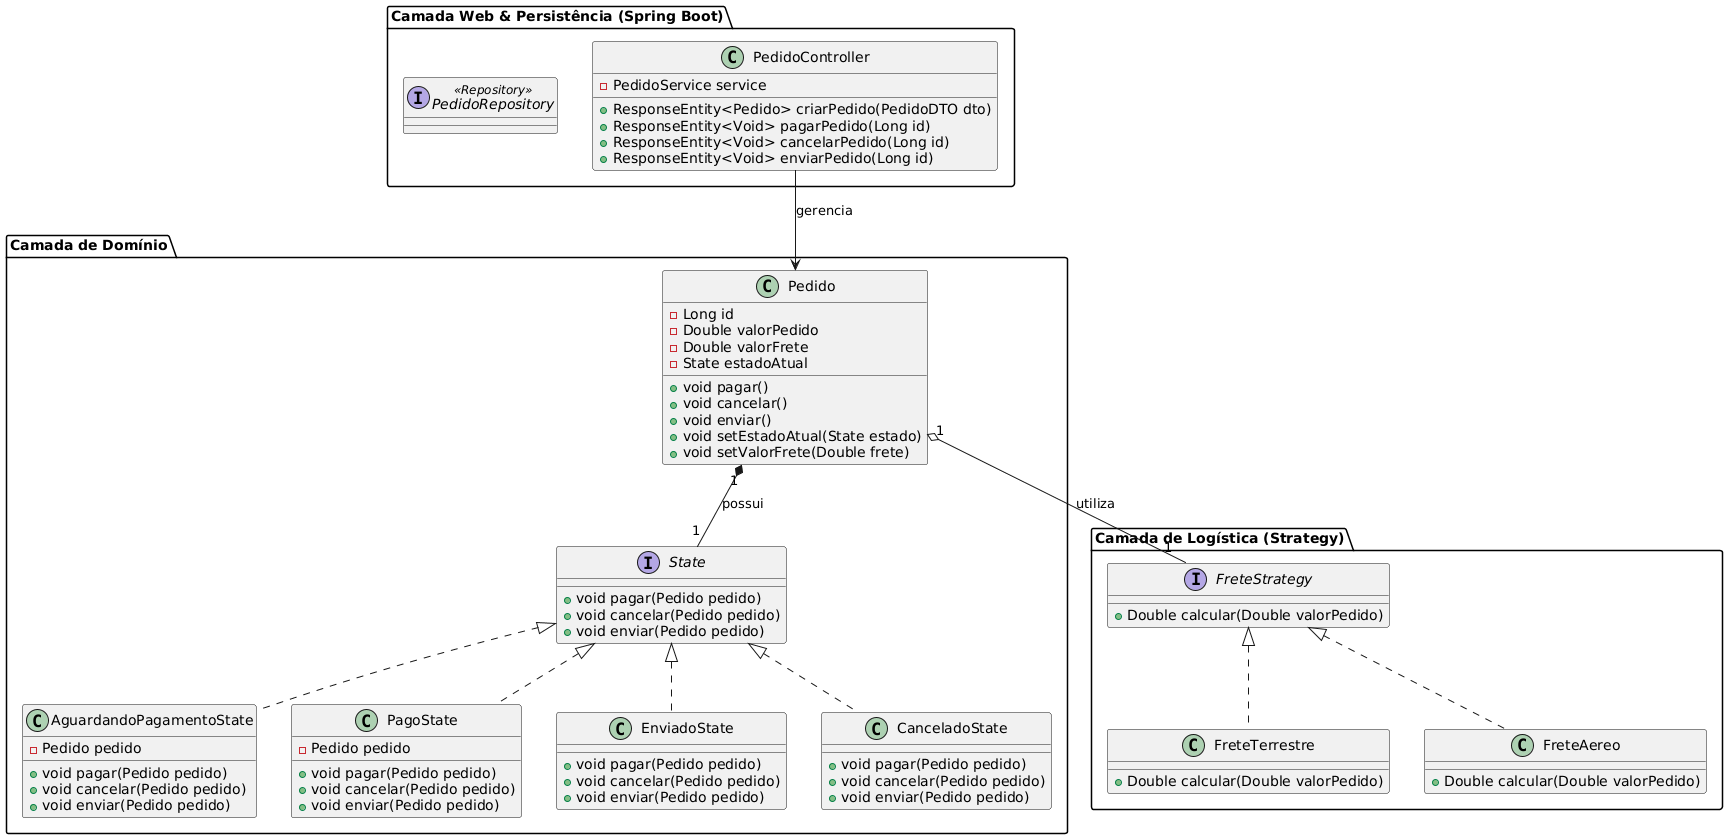

The diagram above was rendered by PlantUML. Its source (embedded in the PNG):
@startuml
package "Camada de Domínio" {
    class Pedido {
        - Long id
        - Double valorPedido
        - Double valorFrete
        - State estadoAtual
        + void pagar()
        + void cancelar()
        + void enviar()
        + void setEstadoAtual(State estado)
        + void setValorFrete(Double frete)
    }

    interface State {
        + void pagar(Pedido pedido)
        + void cancelar(Pedido pedido)
        + void enviar(Pedido pedido)
    }

    class AguardandoPagamentoState implements State {
        - Pedido pedido
        + void pagar(Pedido pedido)
        + void cancelar(Pedido pedido)
        + void enviar(Pedido pedido)
    }

    class PagoState implements State {
        - Pedido pedido
        + void pagar(Pedido pedido)
        + void cancelar(Pedido pedido)
        + void enviar(Pedido pedido)
    }

    class EnviadoState implements State {
        + void pagar(Pedido pedido)
        + void cancelar(Pedido pedido)
        + void enviar(Pedido pedido)
    }

    class CanceladoState implements State {
        + void pagar(Pedido pedido)
        + void cancelar(Pedido pedido)
        + void enviar(Pedido pedido)
    }
}

package "Camada de Logística (Strategy)" {
    interface FreteStrategy {
        + Double calcular(Double valorPedido)
    }

    class FreteTerrestre implements FreteStrategy {
        + Double calcular(Double valorPedido)
    }

    class FreteAereo implements FreteStrategy {
        + Double calcular(Double valorPedido)
    }
}

package "Camada Web & Persistência (Spring Boot)" {
    class PedidoController {
        - PedidoService service
        + ResponseEntity<Pedido> criarPedido(PedidoDTO dto)
        + ResponseEntity<Void> pagarPedido(Long id)
        + ResponseEntity<Void> cancelarPedido(Long id)
        + ResponseEntity<Void> enviarPedido(Long id)
    }
    
    interface PedidoRepository <<Repository>> {
    }
}

Pedido "1" *-- "1" State : possui
Pedido "1" o-- "1" FreteStrategy : utiliza
PedidoController --> Pedido : gerencia
@endum